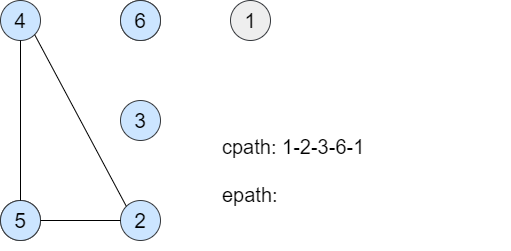

The diagram above was exported from draw.io. Its source (the exported page's mxGraphModel, read from the mxfile embedded in the PNG):
<mxGraphModel dx="1024" dy="476" grid="1" gridSize="10" guides="1" tooltips="1" connect="1" arrows="1" fold="1" page="1" pageScale="1" pageWidth="850" pageHeight="1100" math="0" shadow="0">
  <root>
    <mxCell id="0" />
    <mxCell id="1" parent="0" />
    <mxCell id="skEgt7l3lJQDqvJl2vQ9-23" value="&lt;font style=&quot;font-size: 21px&quot;&gt;6&lt;/font&gt;" style="ellipse;whiteSpace=wrap;html=1;aspect=fixed;fillColor=#ffff88;strokeColor=#36393d;" vertex="1" parent="1">
      <mxGeometry x="440" y="160" width="40" height="40" as="geometry" />
    </mxCell>
    <mxCell id="skEgt7l3lJQDqvJl2vQ9-24" value="&lt;font style=&quot;font-size: 21px&quot;&gt;2&lt;/font&gt;" style="ellipse;whiteSpace=wrap;html=1;aspect=fixed;fillColor=#ffff88;strokeColor=#36393d;" vertex="1" parent="1">
      <mxGeometry x="320" y="360" width="40" height="40" as="geometry" />
    </mxCell>
    <mxCell id="skEgt7l3lJQDqvJl2vQ9-43" value="&lt;font style=&quot;font-size: 21px&quot;&gt;6&lt;/font&gt;" style="ellipse;whiteSpace=wrap;html=1;aspect=fixed;fillColor=#cce5ff;strokeColor=#36393d;" vertex="1" parent="1">
      <mxGeometry x="440" y="160" width="40" height="40" as="geometry" />
    </mxCell>
    <mxCell id="skEgt7l3lJQDqvJl2vQ9-45" value="&lt;font style=&quot;font-size: 21px&quot;&gt;5&lt;/font&gt;" style="ellipse;whiteSpace=wrap;html=1;aspect=fixed;fillColor=#cce5ff;strokeColor=#36393d;" vertex="1" parent="1">
      <mxGeometry x="320" y="360" width="40" height="40" as="geometry" />
    </mxCell>
    <mxCell id="skEgt7l3lJQDqvJl2vQ9-46" value="&lt;font style=&quot;font-size: 21px&quot;&gt;3&lt;/font&gt;" style="ellipse;whiteSpace=wrap;html=1;aspect=fixed;fillColor=#cce5ff;strokeColor=#36393d;" vertex="1" parent="1">
      <mxGeometry x="440" y="260" width="40" height="40" as="geometry" />
    </mxCell>
    <mxCell id="skEgt7l3lJQDqvJl2vQ9-47" value="&lt;font style=&quot;font-size: 21px&quot;&gt;2&lt;/font&gt;" style="ellipse;whiteSpace=wrap;html=1;aspect=fixed;fillColor=#cce5ff;strokeColor=#36393d;" vertex="1" parent="1">
      <mxGeometry x="440" y="360" width="40" height="40" as="geometry" />
    </mxCell>
    <mxCell id="skEgt7l3lJQDqvJl2vQ9-48" value="&lt;font style=&quot;font-size: 21px&quot;&gt;1&lt;/font&gt;" style="ellipse;whiteSpace=wrap;html=1;aspect=fixed;fillColor=#eeeeee;strokeColor=#36393d;" vertex="1" parent="1">
      <mxGeometry x="550" y="160" width="40" height="40" as="geometry" />
    </mxCell>
    <mxCell id="skEgt7l3lJQDqvJl2vQ9-54" value="" style="endArrow=none;html=1;entryX=1;entryY=0.5;entryDx=0;entryDy=0;exitX=0;exitY=0.5;exitDx=0;exitDy=0;" edge="1" parent="1" source="skEgt7l3lJQDqvJl2vQ9-47" target="skEgt7l3lJQDqvJl2vQ9-45">
      <mxGeometry width="50" height="50" relative="1" as="geometry">
        <mxPoint x="350" y="210" as="sourcePoint" />
        <mxPoint x="350" y="370" as="targetPoint" />
      </mxGeometry>
    </mxCell>
    <mxCell id="skEgt7l3lJQDqvJl2vQ9-55" value="&lt;font style=&quot;font-size: 21px&quot;&gt;4&lt;/font&gt;" style="ellipse;whiteSpace=wrap;html=1;aspect=fixed;fillColor=#cce5ff;strokeColor=#36393d;" vertex="1" parent="1">
      <mxGeometry x="320" y="160" width="40" height="40" as="geometry" />
    </mxCell>
    <mxCell id="skEgt7l3lJQDqvJl2vQ9-57" value="" style="endArrow=none;html=1;exitX=0.5;exitY=1;exitDx=0;exitDy=0;" edge="1" parent="1" source="skEgt7l3lJQDqvJl2vQ9-55">
      <mxGeometry width="50" height="50" relative="1" as="geometry">
        <mxPoint x="350" y="210" as="sourcePoint" />
        <mxPoint x="340" y="360" as="targetPoint" />
      </mxGeometry>
    </mxCell>
    <mxCell id="skEgt7l3lJQDqvJl2vQ9-64" value="" style="endArrow=none;html=1;entryX=0;entryY=0;entryDx=0;entryDy=0;exitX=1;exitY=1;exitDx=0;exitDy=0;" edge="1" parent="1" source="skEgt7l3lJQDqvJl2vQ9-55" target="skEgt7l3lJQDqvJl2vQ9-47">
      <mxGeometry width="50" height="50" relative="1" as="geometry">
        <mxPoint x="364.14213562373106" y="275.85786437626894" as="sourcePoint" />
        <mxPoint x="455.85786437626894" y="204.14213562373106" as="targetPoint" />
      </mxGeometry>
    </mxCell>
    <mxCell id="skEgt7l3lJQDqvJl2vQ9-66" value="&lt;font style=&quot;font-size: 20px&quot;&gt;cpath: 1-2-3-6-1&lt;br&gt;&lt;br&gt;epath:&lt;/font&gt;" style="text;html=1;strokeColor=none;fillColor=none;align=left;verticalAlign=middle;whiteSpace=wrap;rounded=0;" vertex="1" parent="1">
      <mxGeometry x="540" y="250" width="290" height="160" as="geometry" />
    </mxCell>
  </root>
</mxGraphModel>